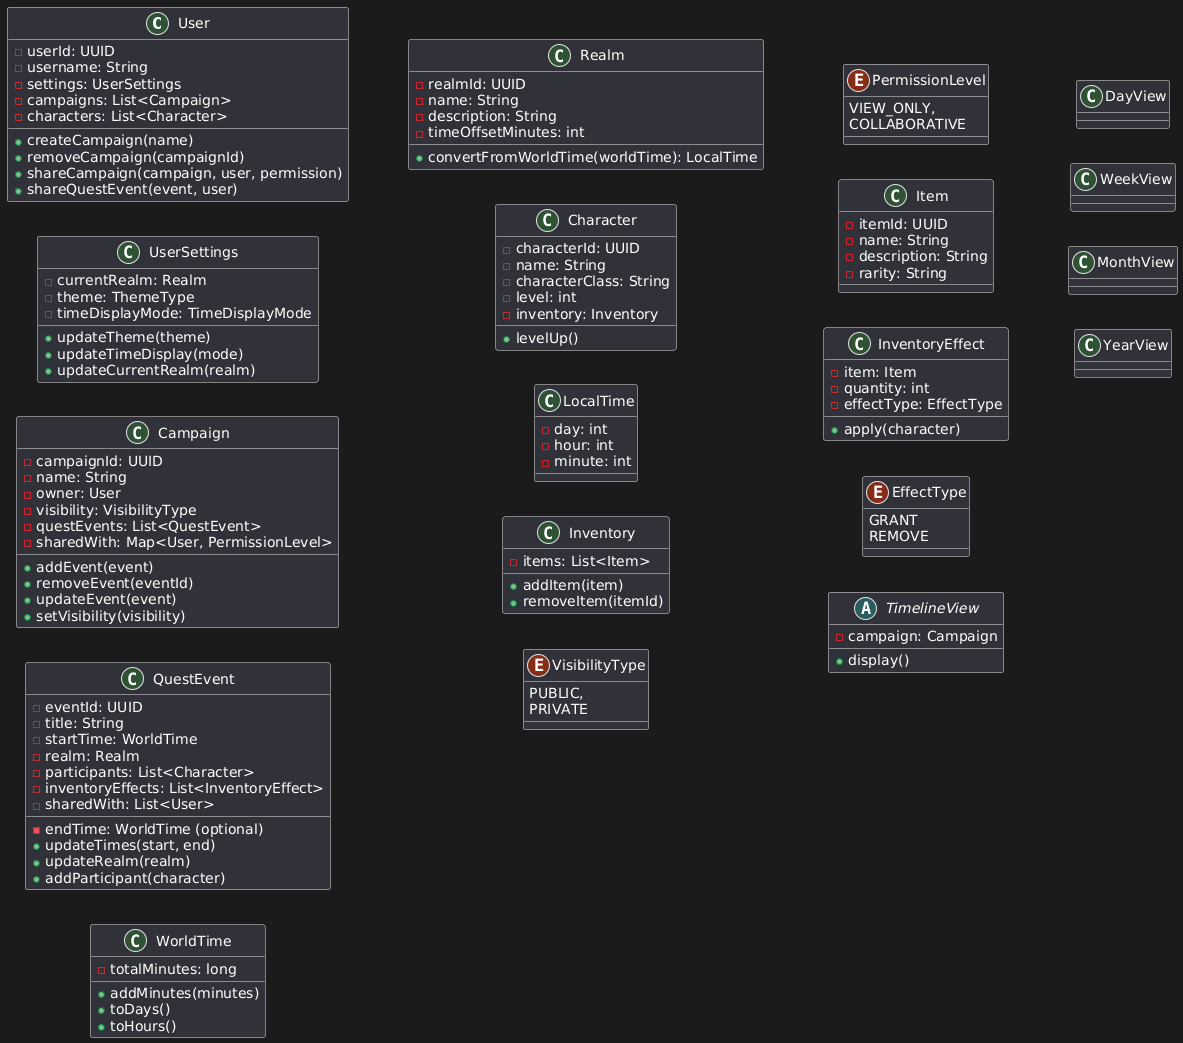

The diagram above was rendered by PlantUML. Its source (embedded in the PNG):
@startuml
left to right direction

class User{
    - userId: UUID
    - username: String
    - settings: UserSettings
    - campaigns: List<Campaign>
    - characters: List<Character>
    + createCampaign(name)
    + removeCampaign(campaignId)
    + shareCampaign(campaign, user, permission)
    + shareQuestEvent(event, user)
}

class UserSettings{
    - currentRealm: Realm
    - theme: ThemeType
    - timeDisplayMode: TimeDisplayMode
    + updateTheme(theme)
    + updateTimeDisplay(mode)
    + updateCurrentRealm(realm)
}

class Campaign{
    - campaignId: UUID
    - name: String
    - owner: User
    - visibility: VisibilityType
    - questEvents: List<QuestEvent>
    - sharedWith: Map<User, PermissionLevel>
    + addEvent(event)
    + removeEvent(eventId)
    + updateEvent(event)
    + setVisibility(visibility)
}

class QuestEvent{
    - eventId: UUID
    - title: String
    - startTime: WorldTime
    - endTime: WorldTime (optional)
    - realm: Realm
    - participants: List<Character>
    - inventoryEffects: List<InventoryEffect>
    - sharedWith: List<User>
    + updateTimes(start, end)
    + updateRealm(realm)
    + addParticipant(character)
}

class WorldTime{
    - totalMinutes: long
    + addMinutes(minutes)
    + toDays()
    + toHours()
}

class Realm{
    - realmId: UUID
    - name: String
    - description: String
    - timeOffsetMinutes: int
    + convertFromWorldTime(worldTime): LocalTime
}

class Character{
    - characterId: UUID
    - name: String
    - characterClass: String
    - level: int
    - inventory: Inventory
    + levelUp()
}

class LocalTime{
    - day: int
    - hour: int
    - minute: int
}

class Inventory{
    - items: List<Item>
    + addItem(item)
    + removeItem(itemId)
}

enum VisibilityType {
PUBLIC,
PRIVATE
}
enum PermissionLevel {
VIEW_ONLY,
COLLABORATIVE
}

class Item{
    - itemId: UUID
    - name: String
    - description: String
    - rarity: String
}
class InventoryEffect{
    - item: Item
    - quantity: int
    - effectType: EffectType
    + apply(character)
}

enum EffectType {
    GRANT
    REMOVE
}

abstract class TimelineView{
    - campaign: Campaign
    + display()
}

class DayView
class WeekView
class MonthView
class YearView
@enduml